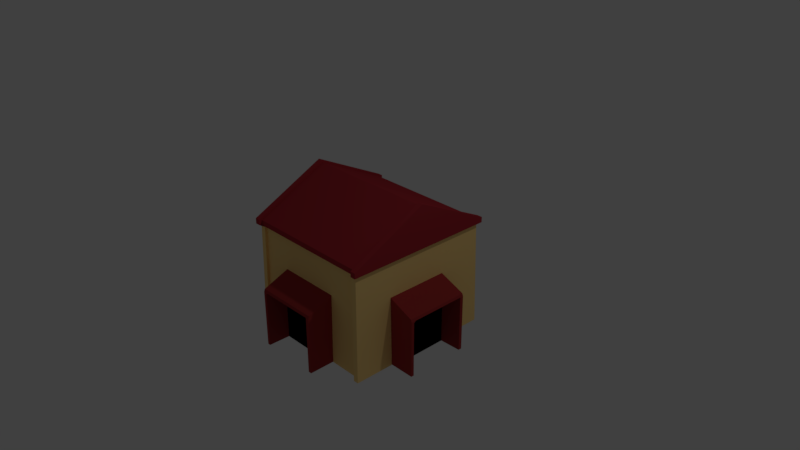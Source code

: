 # Source: blend.blend  (saved by Blender 2.79.0; exported with 4.5.12 LTS)
import bpy
from mathutils import Matrix  # noqa: F401  (used for matrix-valued properties, if any)

bpy.ops.wm.read_factory_settings(use_empty=True)
scene = bpy.context.scene
scene.name = 'Scene'

# ---- collections
col_collection_1 = bpy.data.collections.new('Collection 1'); scene.collection.children.link(col_collection_1)

# ---- materials (node trees are filled in below, after node groups)
mat_material_002 = bpy.data.materials.new('Material.002')
mat_material_002.alpha_threshold = 0.0
mat_material_002.use_transparent_shadow = False
mat_material_002.diffuse_color = (0.3506, 0.03514, 0.03514, 1.0)
mat_material_002.roughness = 0.5
mat_material_003 = bpy.data.materials.new('Material.003')
mat_material_003.alpha_threshold = 0.0
mat_material_003.use_transparent_shadow = False
mat_material_003.diffuse_color = (0.001031, 0.0004065, 0.0004065, 1.0)
mat_material_003.roughness = 0.5
mat_material = bpy.data.materials.new('Material')
mat_material.alpha_threshold = 0.0
mat_material.use_transparent_shadow = False
mat_material.diffuse_color = (1.0, 0.69, 0.2542, 1.0)
mat_material.roughness = 0.5
mat_material.line_color = (0.0, 0.0, 0.0, 1.0)
mat_material_001 = bpy.data.materials.new('Material.001')
mat_material_001.alpha_threshold = 0.0
mat_material_001.use_transparent_shadow = False
mat_material_001.diffuse_color = (0.4, 0.03, 0.04, 1.0)
mat_material_001.roughness = 0.5

# ---- material node trees

# ---- world
world_world = bpy.data.worlds.new('World'); scene.world = world_world
world_world.color = (0.05088, 0.05088, 0.05088)
world_world.use_sun_shadow = False
world_world.sun_shadow_jitter_overblur = 0.0
world_world.cycles.sampling_method = 'MANUAL'

# ---- cameras
cam_camera = bpy.data.cameras.new('Camera')
cam_camera.clip_end = 100.0
cam_camera.lens = 35.0
cam_camera.sensor_width = 32.0
cam_camera.sensor_height = 18.0
cam_camera.ortho_scale = 7.314
cam_camera.dof.focus_distance = 0.0
cam_camera.dof.aperture_fstop = 128.0

# ---- lights
light_lamp = bpy.data.lights.new('Lamp', 'POINT')
light_lamp.transmission_factor = 0.0
light_lamp.cutoff_distance = 30.0
light_lamp.energy = 100.0
light_lamp.shadow_buffer_clip_start = 1.001
light_lamp.shadow_soft_size = 0.1
light_lamp.shadow_maximum_resolution = 0.006
light_lamp.use_absolute_resolution = True

# ---- meshes
me_cube_004 = bpy.data.meshes.new('Cube.004')
me_cube_004.from_pydata([(0.4826, -0.9299, -0.9052), (0.5102, -0.9299, 1.145), (0.4826, 0.9424, -0.9052), (0.5102, 0.9424, 1.145), (1.311, -0.9369, -0.9037), (1.284, -0.9369, 0.8312), (1.311, 0.9495, -0.9037), (1.284, 0.9495, 0.8312), (0.4826, 0.8427, -0.9052), (0.5102, 0.8427, 1.145), (1.311, 0.849, -0.9037), (1.284, 0.849, 0.8312), (0.4826, -0.8449, -0.9052), (1.284, -0.8512, 0.8312), (0.5102, -0.8449, 1.145), (1.311, -0.8512, -0.9037), (0.4827, -0.9299, 0.8559), (0.4827, 0.9424, 0.8559), (1.311, 0.9495, 0.7547), (1.311, -0.9369, 0.7547), (1.311, 0.849, 0.7547), (0.4827, 0.8427, 0.8559), (0.4827, -0.8449, 0.8559), (1.311, -0.8512, 0.7547), (0.4827, 0.9424, 0.8036), (1.311, 0.9495, 0.7019), (1.311, -0.9369, 0.7019), (1.311, 0.849, 0.7019), (0.4827, 0.8427, 0.8036), (0.4827, -0.8449, 0.8036), (1.311, -0.8512, 0.7019), (0.4827, -0.9299, 0.8036), (0.5102, -0.7816, 1.145), (0.6702, -0.8415, -0.9048), (0.5455, -0.8415, -0.9069), (1.284, -0.7875, 0.8312), (1.311, -0.7875, 0.7547), (0.4827, -0.7816, 0.8559), (0.5455, -0.8415, 0.8159), (0.6702, -0.8415, 0.8159), (0.5102, 0.7845, 1.145), (0.6702, 0.8313, -0.9048), (0.4827, 0.7845, 0.8559), (0.5455, 0.8313, 0.8159), (0.5455, 0.8313, -0.9069), (1.284, 0.7904, 0.8312), (1.311, 0.7904, 0.7547), (0.6702, 0.8313, 0.8159)], [], [(21, 9, 3, 17), (17, 3, 7, 18), (23, 13, 5, 19), (19, 5, 1, 16), (12, 15, 4, 0), (13, 14, 1, 5), (7, 3, 9, 11), (2, 6, 10, 8), (18, 7, 11, 20), (42, 40, 9, 21), (16, 1, 14, 22), (35, 32, 14, 13), (34, 33, 15, 12), (36, 35, 13, 23), (39, 36, 23, 30), (31, 16, 22, 29), (43, 42, 21, 28), (25, 18, 20, 27), (26, 19, 16, 31), (30, 23, 19, 26), (24, 17, 18, 25), (28, 21, 17, 24), (8, 28, 24, 2), (2, 24, 25, 6), (15, 30, 26, 4), (4, 26, 31, 0), (6, 25, 27, 10), (44, 43, 28, 8), (0, 31, 29, 12), (33, 39, 30, 15), (41, 47, 39, 33), (12, 29, 38, 34), (29, 22, 37, 38), (47, 46, 36, 39), (46, 45, 35, 36), (44, 41, 33, 34), (45, 40, 32, 35), (22, 14, 32, 37), (11, 9, 40, 45), (8, 10, 41, 44), (20, 11, 45, 46), (27, 20, 46, 47), (10, 27, 47, 41), (34, 38, 43, 44), (38, 37, 42, 43), (37, 32, 40, 42)])
me_cube_004.polygons.foreach_set('material_index', [0, 0, 0, 0, 0, 0, 0, 0, 0, 0, 0, 0, 0, 0, 0, 0, 0, 0, 0, 0, 0, 0, 0, 0, 0, 0, 0, 0, 0, 0, 1, 0, 0, 0, 0, 0, 0, 0, 0, 0, 0, 0, 0, 0, 0, 0])
me_cube_004.materials.append(mat_material_002)
me_cube_004.materials.append(mat_material_003)
me_cube_004.use_remesh_preserve_volume = False
me_cube_004.use_remesh_preserve_attributes = False
me_cube_004.use_mirror_vertex_groups = False
me_cube_004.update()
me_cube_003 = bpy.data.meshes.new('Cube.003')
me_cube_003.from_pydata([(0.4826, -0.9299, -0.9052), (0.5102, -0.9299, 1.145), (0.4826, 0.9424, -0.9052), (0.5102, 0.9424, 1.145), (1.311, -0.9369, -0.9037), (1.284, -0.9369, 0.8312), (1.311, 0.9495, -0.9037), (1.284, 0.9495, 0.8312), (0.4826, 0.8427, -0.9052), (0.5102, 0.8427, 1.145), (1.311, 0.849, -0.9037), (1.284, 0.849, 0.8312), (0.4826, -0.8449, -0.9052), (1.284, -0.8512, 0.8312), (0.5102, -0.8449, 1.145), (1.311, -0.8512, -0.9037), (0.4827, -0.9299, 0.8559), (0.4827, 0.9424, 0.8559), (1.311, 0.9495, 0.7547), (1.311, -0.9369, 0.7547), (1.311, 0.849, 0.7547), (0.4827, 0.8427, 0.8559), (0.4827, -0.8449, 0.8559), (1.311, -0.8512, 0.7547), (0.4827, 0.9424, 0.8036), (1.311, 0.9495, 0.7019), (1.311, -0.9369, 0.7019), (1.311, 0.849, 0.7019), (0.4827, 0.8427, 0.8036), (0.4827, -0.8449, 0.8036), (1.311, -0.8512, 0.7019), (0.4827, -0.9299, 0.8036), (0.5102, -0.7816, 1.145), (0.6702, -0.8415, -0.9048), (0.5455, -0.8415, -0.9069), (1.284, -0.7875, 0.8312), (1.311, -0.7875, 0.7547), (0.4827, -0.7816, 0.8559), (0.5455, -0.8415, 0.8159), (0.6702, -0.8415, 0.8159), (0.5102, 0.7845, 1.145), (0.6702, 0.8313, -0.9048), (0.4827, 0.7845, 0.8559), (0.5455, 0.8313, 0.8159), (0.5455, 0.8313, -0.9069), (1.284, 0.7904, 0.8312), (1.311, 0.7904, 0.7547), (0.6702, 0.8313, 0.8159)], [], [(21, 9, 3, 17), (17, 3, 7, 18), (23, 13, 5, 19), (19, 5, 1, 16), (12, 15, 4, 0), (13, 14, 1, 5), (7, 3, 9, 11), (2, 6, 10, 8), (18, 7, 11, 20), (42, 40, 9, 21), (16, 1, 14, 22), (35, 32, 14, 13), (34, 33, 15, 12), (36, 35, 13, 23), (39, 36, 23, 30), (31, 16, 22, 29), (43, 42, 21, 28), (25, 18, 20, 27), (26, 19, 16, 31), (30, 23, 19, 26), (24, 17, 18, 25), (28, 21, 17, 24), (8, 28, 24, 2), (2, 24, 25, 6), (15, 30, 26, 4), (4, 26, 31, 0), (6, 25, 27, 10), (44, 43, 28, 8), (0, 31, 29, 12), (33, 39, 30, 15), (41, 47, 39, 33), (12, 29, 38, 34), (29, 22, 37, 38), (47, 46, 36, 39), (46, 45, 35, 36), (44, 41, 33, 34), (45, 40, 32, 35), (22, 14, 32, 37), (11, 9, 40, 45), (8, 10, 41, 44), (20, 11, 45, 46), (27, 20, 46, 47), (10, 27, 47, 41), (34, 38, 43, 44), (38, 37, 42, 43), (37, 32, 40, 42)])
me_cube_003.polygons.foreach_set('material_index', [0, 0, 0, 0, 0, 0, 0, 0, 0, 0, 0, 0, 0, 0, 0, 0, 0, 0, 0, 0, 0, 0, 0, 0, 0, 0, 0, 0, 0, 0, 1, 0, 0, 0, 0, 0, 0, 0, 0, 0, 0, 0, 0, 0, 0, 0])
me_cube_003.materials.append(mat_material_002)
me_cube_003.materials.append(mat_material_003)
me_cube_003.use_remesh_preserve_volume = False
me_cube_003.use_remesh_preserve_attributes = False
me_cube_003.use_mirror_vertex_groups = False
me_cube_003.update()
me_cube_002 = bpy.data.meshes.new('Cube.002')
me_cube_002.from_pydata([(0.4826, -0.9299, -0.9052), (0.5102, -0.9299, 1.145), (0.4826, 0.9424, -0.9052), (0.5102, 0.9424, 1.145), (1.311, -0.9369, -0.9037), (1.284, -0.9369, 0.8312), (1.311, 0.9495, -0.9037), (1.284, 0.9495, 0.8312), (0.4826, 0.8427, -0.9052), (0.5102, 0.8427, 1.145), (1.311, 0.849, -0.9037), (1.284, 0.849, 0.8312), (0.4826, -0.8449, -0.9052), (1.284, -0.8512, 0.8312), (0.5102, -0.8449, 1.145), (1.311, -0.8512, -0.9037), (0.4827, -0.9299, 0.8559), (0.4827, 0.9424, 0.8559), (1.311, 0.9495, 0.7547), (1.311, -0.9369, 0.7547), (1.311, 0.849, 0.7547), (0.4827, 0.8427, 0.8559), (0.4827, -0.8449, 0.8559), (1.311, -0.8512, 0.7547), (0.4827, 0.9424, 0.8036), (1.311, 0.9495, 0.7019), (1.311, -0.9369, 0.7019), (1.311, 0.849, 0.7019), (0.4827, 0.8427, 0.8036), (0.4827, -0.8449, 0.8036), (1.311, -0.8512, 0.7019), (0.4827, -0.9299, 0.8036), (0.5102, -0.7816, 1.145), (0.6702, -0.8415, -0.9048), (0.5455, -0.8415, -0.9069), (1.284, -0.7875, 0.8312), (1.311, -0.7875, 0.7547), (0.4827, -0.7816, 0.8559), (0.5455, -0.8415, 0.8159), (0.6702, -0.8415, 0.8159), (0.5102, 0.7845, 1.145), (0.6702, 0.8313, -0.9048), (0.4827, 0.7845, 0.8559), (0.5455, 0.8313, 0.8159), (0.5455, 0.8313, -0.9069), (1.284, 0.7904, 0.8312), (1.311, 0.7904, 0.7547), (0.6702, 0.8313, 0.8159)], [], [(21, 9, 3, 17), (17, 3, 7, 18), (23, 13, 5, 19), (19, 5, 1, 16), (12, 15, 4, 0), (13, 14, 1, 5), (7, 3, 9, 11), (2, 6, 10, 8), (18, 7, 11, 20), (42, 40, 9, 21), (16, 1, 14, 22), (35, 32, 14, 13), (34, 33, 15, 12), (36, 35, 13, 23), (39, 36, 23, 30), (31, 16, 22, 29), (43, 42, 21, 28), (25, 18, 20, 27), (26, 19, 16, 31), (30, 23, 19, 26), (24, 17, 18, 25), (28, 21, 17, 24), (8, 28, 24, 2), (2, 24, 25, 6), (15, 30, 26, 4), (4, 26, 31, 0), (6, 25, 27, 10), (44, 43, 28, 8), (0, 31, 29, 12), (33, 39, 30, 15), (41, 47, 39, 33), (12, 29, 38, 34), (29, 22, 37, 38), (47, 46, 36, 39), (46, 45, 35, 36), (44, 41, 33, 34), (45, 40, 32, 35), (22, 14, 32, 37), (11, 9, 40, 45), (8, 10, 41, 44), (20, 11, 45, 46), (27, 20, 46, 47), (10, 27, 47, 41), (34, 38, 43, 44), (38, 37, 42, 43), (37, 32, 40, 42)])
me_cube_002.polygons.foreach_set('material_index', [0, 0, 0, 0, 0, 0, 0, 0, 0, 0, 0, 0, 0, 0, 0, 0, 0, 0, 0, 0, 0, 0, 0, 0, 0, 0, 0, 0, 0, 0, 1, 0, 0, 0, 0, 0, 0, 0, 0, 0, 0, 0, 0, 0, 0, 0])
me_cube_002.materials.append(mat_material_002)
me_cube_002.materials.append(mat_material_003)
me_cube_002.use_remesh_preserve_volume = False
me_cube_002.use_remesh_preserve_attributes = False
me_cube_002.use_mirror_vertex_groups = False
me_cube_002.update()
me_cube_001 = bpy.data.meshes.new('Cube.001')
me_cube_001.from_pydata([(0.4826, -0.9299, -0.9052), (0.5102, -0.9299, 1.145), (0.4826, 0.9424, -0.9052), (0.5102, 0.9424, 1.145), (1.311, -0.9369, -0.9037), (1.284, -0.9369, 0.8312), (1.311, 0.9495, -0.9037), (1.284, 0.9495, 0.8312), (0.4826, 0.8427, -0.9052), (0.5102, 0.8427, 1.145), (1.311, 0.849, -0.9037), (1.284, 0.849, 0.8312), (0.4826, -0.8449, -0.9052), (1.284, -0.8512, 0.8312), (0.5102, -0.8449, 1.145), (1.311, -0.8512, -0.9037), (0.4827, -0.9299, 0.8559), (0.4827, 0.9424, 0.8559), (1.311, 0.9495, 0.7547), (1.311, -0.9369, 0.7547), (1.311, 0.849, 0.7547), (0.4827, 0.8427, 0.8559), (0.4827, -0.8449, 0.8559), (1.311, -0.8512, 0.7547), (0.4827, 0.9424, 0.8036), (1.311, 0.9495, 0.7019), (1.311, -0.9369, 0.7019), (1.311, 0.849, 0.7019), (0.4827, 0.8427, 0.8036), (0.4827, -0.8449, 0.8036), (1.311, -0.8512, 0.7019), (0.4827, -0.9299, 0.8036), (0.5102, -0.7816, 1.145), (0.6702, -0.8415, -0.9048), (0.5455, -0.8415, -0.9069), (1.284, -0.7875, 0.8312), (1.311, -0.7875, 0.7547), (0.4827, -0.7816, 0.8559), (0.5455, -0.8415, 0.8159), (0.6702, -0.8415, 0.8159), (0.5102, 0.7845, 1.145), (0.6702, 0.8313, -0.9048), (0.4827, 0.7845, 0.8559), (0.5455, 0.8313, 0.8159), (0.5455, 0.8313, -0.9069), (1.284, 0.7904, 0.8312), (1.311, 0.7904, 0.7547), (0.6702, 0.8313, 0.8159)], [], [(21, 9, 3, 17), (17, 3, 7, 18), (23, 13, 5, 19), (19, 5, 1, 16), (12, 15, 4, 0), (13, 14, 1, 5), (7, 3, 9, 11), (2, 6, 10, 8), (18, 7, 11, 20), (42, 40, 9, 21), (16, 1, 14, 22), (35, 32, 14, 13), (34, 33, 15, 12), (36, 35, 13, 23), (39, 36, 23, 30), (31, 16, 22, 29), (43, 42, 21, 28), (25, 18, 20, 27), (26, 19, 16, 31), (30, 23, 19, 26), (24, 17, 18, 25), (28, 21, 17, 24), (8, 28, 24, 2), (2, 24, 25, 6), (15, 30, 26, 4), (4, 26, 31, 0), (6, 25, 27, 10), (44, 43, 28, 8), (0, 31, 29, 12), (33, 39, 30, 15), (41, 47, 39, 33), (12, 29, 38, 34), (29, 22, 37, 38), (47, 46, 36, 39), (46, 45, 35, 36), (44, 41, 33, 34), (45, 40, 32, 35), (22, 14, 32, 37), (11, 9, 40, 45), (8, 10, 41, 44), (20, 11, 45, 46), (27, 20, 46, 47), (10, 27, 47, 41), (34, 38, 43, 44), (38, 37, 42, 43), (37, 32, 40, 42)])
me_cube_001.polygons.foreach_set('material_index', [0, 0, 0, 0, 0, 0, 0, 0, 0, 0, 0, 0, 0, 0, 0, 0, 0, 0, 0, 0, 0, 0, 0, 0, 0, 0, 0, 0, 0, 0, 1, 0, 0, 0, 0, 0, 0, 0, 0, 0, 0, 0, 0, 0, 0, 0])
me_cube_001.materials.append(mat_material_002)
me_cube_001.materials.append(mat_material_003)
me_cube_001.use_remesh_preserve_volume = False
me_cube_001.use_remesh_preserve_attributes = False
me_cube_001.use_mirror_vertex_groups = False
me_cube_001.update()
me_cube = bpy.data.meshes.new('Cube')
me_cube.from_pydata([(0.9362, 1.031, -1.012), (0.9362, -1.031, -1.012), (-0.9387, -1.013, -1.004), (-0.9387, 1.013, -1.004), (0.9623, -5.775e-07, 1.031), (0.9623, -1.057, 0.4407), (-0.9649, 1.775e-07, 1.032), (0.9623, 1.057, 0.4407), (0.9623, 1.057, 0.5147), (0.9623, -1.057, 0.5147), (-0.9649, -1.04, 0.5152), (-0.9649, 1.04, 0.5152), (-0.9649, -1.04, 0.441), (-0.9649, 1.04, 0.441), (-0.9177, -0.9924, 0.4193), (-0.9177, 0.9924, 0.4193), (0.9152, -1.009, 0.4189), (0.9152, 1.009, 0.4189), (0.8652, 1.031, -1.012), (0.8652, -1.031, -1.012), (0.8895, 1.057, 0.5147), (0.8895, -1.057, 0.5147), (0.8895, -5.498e-07, 1.031), (0.8895, -1.057, 0.4407), (0.8895, 1.057, 0.4407), (0.8457, -1.009, 0.4189), (0.8457, 1.009, 0.4189), (0.8731, 0.9748, -1.0), (0.8731, -0.9748, -1.0), (0.8957, 1.0, 0.5027), (0.8957, -1.0, 0.5027), (0.8957, -5.274e-07, 1.0), (0.8957, -1.0, 0.4314), (0.8957, 1.0, 0.4314), (0.855, -0.9546, 0.4104), (0.855, 0.9546, 0.4104), (-0.8699, 1.013, -1.004), (-0.8699, -1.013, -1.004), (-0.8943, 1.04, 0.5152), (-0.8943, -1.04, 0.5152), (-0.8943, 1.512e-07, 1.032), (-0.8943, -1.04, 0.441), (-0.8943, 1.04, 0.441), (-0.8503, -0.9924, 0.4193), (-0.8503, 0.9924, 0.4193), (-0.8696, 0.9748, -1.0), (-0.8696, -0.9748, -1.0), (-0.892, 1.0, 0.5027), (-0.892, -1.0, 0.5027), (-0.892, 1.386e-07, 1.0), (-0.892, -1.0, 0.4314), (-0.892, 1.0, 0.4314), (-0.8515, -0.9546, 0.4104), (-0.8515, 0.9546, 0.4104)], [], [(36, 37, 2, 3), (17, 7, 5, 16), (8, 4, 9), (39, 40, 6, 10), (10, 6, 11), (44, 36, 3, 15), (40, 38, 11, 6), (12, 10, 11, 13), (41, 39, 10, 12), (7, 8, 9, 5), (43, 41, 12, 14), (14, 12, 13, 15), (38, 42, 13, 11), (2, 14, 15, 3), (37, 43, 14, 2), (42, 44, 15, 13), (0, 17, 16, 1), (7, 17, 26, 24), (1, 16, 25, 19), (8, 7, 24, 20), (16, 5, 23, 25), (5, 9, 21, 23), (4, 8, 20, 22), (17, 0, 18, 26), (9, 4, 22, 21), (1, 18, 0), (24, 26, 35, 33), (19, 25, 34, 28), (20, 24, 33, 29), (25, 23, 32, 34), (23, 21, 30, 32), (22, 20, 29, 31), (26, 18, 27, 35), (21, 22, 31, 30), (18, 19, 28, 27), (1, 19, 18), (51, 53, 44, 42), (46, 52, 43, 37), (47, 51, 42, 38), (52, 50, 41, 43), (50, 48, 39, 41), (49, 47, 38, 40), (53, 45, 36, 44), (48, 49, 40, 39), (45, 46, 37, 36), (27, 28, 46, 45), (30, 31, 49, 48), (35, 27, 45, 53), (31, 29, 47, 49), (32, 30, 48, 50), (34, 32, 50, 52), (29, 33, 51, 47), (28, 34, 52, 46), (33, 35, 53, 51)])
me_cube.polygons.foreach_set('material_index', [0, 1, 1, 1, 1, 0, 1, 1, 1, 1, 1, 1, 1, 0, 0, 1, 0, 1, 0, 1, 1, 1, 1, 0, 1, 0, 1, 0, 1, 1, 1, 1, 0, 1, 0, 0, 1, 0, 1, 1, 1, 1, 0, 1, 0, 0, 1, 0, 1, 1, 1, 1, 0, 1])
me_cube.materials.append(mat_material)
me_cube.materials.append(mat_material_001)
me_cube.use_remesh_preserve_volume = False
me_cube.use_remesh_preserve_attributes = False
me_cube.use_mirror_vertex_groups = False
me_cube.update()

# ---- objects
ob_cube_004 = bpy.data.objects.new('Cube.004', me_cube_004)
ob_cube_003 = bpy.data.objects.new('Cube.003', me_cube_003)
ob_cube_002 = bpy.data.objects.new('Cube.002', me_cube_002)
ob_cube_001 = bpy.data.objects.new('Cube.001', me_cube_001)
ob_cube = bpy.data.objects.new('Cube', me_cube)
ob_lamp = bpy.data.objects.new('Lamp', light_lamp)
ob_camera = bpy.data.objects.new('Camera', cam_camera)

# ---- transforms, parenting, visibility, modifiers, constraints
ob_cube_004.location = (-0.03285, 0.7151, -0.575)
ob_cube_004.rotation_euler = (0.0, -0.0, 1.581)
ob_cube_004.scale = (0.4652, 0.4652, 0.4652)
ob_cube_004.lineart.crease_threshold = 0.0
ob_cube_003.location = (-0.03285, -0.7171, -0.575)
ob_cube_003.rotation_euler = (0.0, 0.0, 4.718)
ob_cube_003.scale = (0.4652, 0.4652, 0.4652)
ob_cube_003.lineart.crease_threshold = 0.0
ob_cube_002.location = (-0.6815, -0.04532, -0.5795)
ob_cube_002.rotation_euler = (0.0, -0.0, 3.152)
ob_cube_002.scale = (0.4652, 0.4652, 0.4652)
ob_cube_002.lineart.crease_threshold = 0.0
ob_cube_001.location = (0.6772, -0.04532, -0.5848)
ob_cube_001.scale = (0.4652, 0.4652, 0.4652)
ob_cube_001.lineart.crease_threshold = 0.0
ob_cube.location = (0.0, 0.0, 0.0)
ob_cube.lock_rotations_4d = False
ob_cube.empty_display_type = 'ARROWS'
ob_cube.lineart.crease_threshold = 0.0
_m = ob_cube.modifiers.new('Solidify', 'SOLIDIFY')
_m.nonmanifold_thickness_mode = 'FIXED'
_m.nonmanifold_merge_threshold = 0.0003
ob_lamp.location = (4.076, 1.005, 5.904)
ob_lamp.rotation_euler = (0.6503, 0.05522, 1.866)
ob_lamp.lock_rotations_4d = False
ob_lamp.empty_display_type = 'ARROWS'
ob_lamp.color = (0.0, 0.0, 0.0, 0.0)
ob_lamp.lineart.crease_threshold = 0.0
ob_camera.location = (7.481, -6.508, 5.344)
ob_camera.rotation_euler = (1.109, 0.0, 0.8149)
ob_camera.lock_rotations_4d = False
ob_camera.empty_display_type = 'ARROWS'
ob_camera.color = (0.0, 0.0, 0.0, 0.0)
ob_camera.display_type = 'WIRE'
ob_camera.lineart.crease_threshold = 0.0

# ---- collection membership
col_collection_1.objects.link(ob_cube_004)
col_collection_1.objects.link(ob_cube_003)
col_collection_1.objects.link(ob_cube_002)
col_collection_1.objects.link(ob_cube_001)
col_collection_1.objects.link(ob_cube)
col_collection_1.objects.link(ob_lamp)
col_collection_1.objects.link(ob_camera)

# ---- scene / render settings (as saved in the file)
scene.camera = ob_camera
scene.frame_start = 1; scene.frame_end = 250; scene.frame_set(1)
scene.render.engine = 'BLENDER_EEVEE_NEXT'
scene.render.resolution_percentage = 50
scene.render.dither_intensity = 0.0
scene.cycles.use_denoising = False
scene.cycles.samples = 128
scene.cycles.sampling_pattern = 'TABULATED_SOBOL'
scene.cycles.use_adaptive_sampling = False
scene.cycles.use_light_tree = False
scene.cycles.blur_glossy = 0.0
scene.cycles.sample_clamp_indirect = 0.0
scene.view_settings.view_transform = 'Standard'
bpy.context.view_layer.update()
